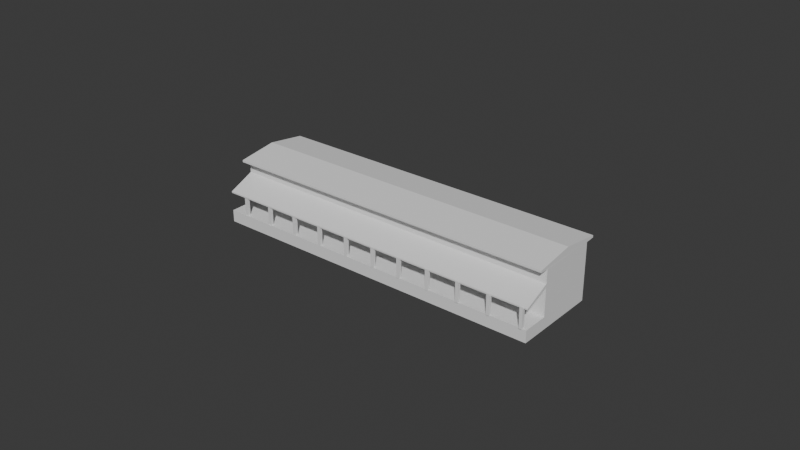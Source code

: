# Source: Labs.blend  (saved by Blender 4.2.66; exported with 4.5.12 LTS)
import bpy
from mathutils import Matrix  # noqa: F401  (used for matrix-valued properties, if any)

bpy.ops.wm.read_factory_settings(use_empty=True)
scene = bpy.context.scene
scene.name = 'Scene'

# ---- collections
col_collection = bpy.data.collections.new('Collection'); scene.collection.children.link(col_collection)

# ---- world
world_world = bpy.data.worlds.new('World'); scene.world = world_world
world_world.use_nodes = True; world_world.node_tree.nodes.clear()
_N = world_world.node_tree.nodes; _L = world_world.node_tree.links
n0 = _N.new('ShaderNodeOutputWorld'); n0.name = 'World Output'; n0.location = (300, 300)
n1 = _N.new('ShaderNodeBackground'); n1.name = 'Background'; n1.location = (10, 300)
n1.inputs[0].default_value = (0.05088, 0.05088, 0.05088, 1.0)
_L.new(n1.outputs[0], n0.inputs[0])
n0.is_active_output = True
world_world.color = (0.05088, 0.05088, 0.05088)
world_world.sun_shadow_jitter_overblur = 0.0

# ---- meshes
me_map_osm_buildings_001 = bpy.data.meshes.new('map.osm_buildings.001')
me_map_osm_buildings_001.from_pydata([(21.27, -33.72, -8.54), (-34.8, 19.46, -8.54), (21.27, -33.72, 2.952), (34.8, -19.46, -8.54), (34.8, -19.46, 7.009), (-21.27, 33.72, -8.54), (-21.27, 33.72, 7.009), (-34.8, 19.46, 2.952), (21.27, -33.72, -4.229), (21.27, -33.72, 2.435), (34.8, -19.46, -4.229), (34.8, -19.46, 5.73), (-21.27, 33.72, -4.229), (-21.27, 33.72, 5.73), (-34.8, 19.46, 2.435), (-34.8, 19.46, -4.229), (25.32, -29.46, -8.54), (-30.76, 23.73, -8.54), (-30.76, 23.73, 7.009), (25.32, -29.46, 7.009), (-30.76, 23.73, -4.229), (-30.76, 23.73, 5.73), (25.32, -29.46, -4.229), (25.32, -29.46, 5.73), (-19.9, 35.16, 12.65), (36.25, -17.95, 12.65), (-32.21, 22.21, 12.65), (23.94, -30.89, 12.65), (-26.01, 28.73, 14.63), (30.06, -24.46, 14.63), (23.94, -30.89, 11.92), (36.25, -17.95, 11.92), (-19.9, 35.16, 11.92), (-32.21, 22.21, 11.92), (25.35, -29.43, 11.72), (-30.73, 23.76, 11.72), (-21.3, 33.69, 11.72), (34.77, -19.5, 11.72), (-5.79, -8.133, -4.353), (-5.79, -8.133, 2.908), (-5.307, -7.628, -4.353), (-5.307, -7.628, 2.908), (-5.286, -8.616, -4.353), (-5.286, -8.616, 2.908), (-4.803, -8.111, -4.353), (-4.803, -8.111, 2.908), (-10.96, -3.18, -4.353), (-10.96, -3.18, 2.908), (-10.48, -2.676, -4.353), (-10.48, -2.676, 2.908), (-10.46, -3.663, -4.353), (-10.46, -3.663, 2.908), (-9.973, -3.159, -4.353), (-9.973, -3.159, 2.908), (-16.28, 1.912, -4.353), (-16.28, 1.912, 2.908), (-15.79, 2.416, -4.353), (-15.79, 2.416, 2.908), (-15.77, 1.429, -4.353), (-15.77, 1.429, 2.908), (-15.29, 1.934, -4.353), (-15.29, 1.934, 2.908), (-21.45, 6.865, -4.353), (-21.45, 6.865, 2.908), (-20.96, 7.369, -4.353), (-20.96, 7.369, 2.908), (-20.94, 6.382, -4.353), (-20.94, 6.382, 2.908), (-20.46, 6.886, -4.353), (-20.46, 6.886, 2.908), (-26.71, 11.91, -4.353), (-26.71, 11.91, 2.908), (-26.23, 12.41, -4.353), (-26.23, 12.41, 2.908), (-26.21, 11.43, -4.353), (-26.21, 11.43, 2.908), (-25.73, 11.93, -4.353), (-25.73, 11.93, 2.908), (-31.88, 16.86, -4.353), (-31.88, 16.86, 2.908), (-31.4, 17.37, -4.353), (-31.4, 17.37, 2.908), (-31.38, 16.38, -4.353), (-31.38, 16.38, 2.908), (-30.9, 16.88, -4.353), (-30.9, 16.88, 2.908), (19.96, -32.8, -4.353), (19.96, -32.8, 2.908), (20.44, -32.3, -4.353), (20.44, -32.3, 2.908), (20.47, -33.28, -4.353), (20.47, -33.28, 2.908), (20.95, -32.78, -4.353), (20.95, -32.78, 2.908), (14.65, -27.71, -4.353), (14.65, -27.71, 2.908), (15.13, -27.2, -4.353), (15.13, -27.2, 2.908), (15.15, -28.19, -4.353), (15.15, -28.19, 2.908), (15.63, -27.69, -4.353), (15.63, -27.69, 2.908), (9.476, -22.76, -4.353), (9.476, -22.76, 2.908), (9.959, -22.25, -4.353), (9.959, -22.25, 2.908), (9.98, -23.24, -4.353), (9.98, -23.24, 2.908), (10.46, -22.73, -4.353), (10.46, -22.73, 2.908), (4.208, -17.71, -4.353), (4.208, -17.71, 2.908), (4.691, -17.21, -4.353), (4.691, -17.21, 2.908), (4.712, -18.19, -4.353), (4.712, -18.19, 2.908), (5.195, -17.69, -4.353), (5.195, -17.69, 2.908), (-0.9616, -12.76, -4.353), (-0.9616, -12.76, 2.908), (-0.4787, -12.25, -4.353), (-0.4787, -12.25, 2.908), (-0.4575, -13.24, -4.353), (-0.4575, -13.24, 2.908), (0.02539, -12.74, -4.353), (0.02539, -12.74, 2.908)], [], [(14, 9, 2, 7), (23, 11, 4, 19), (11, 13, 6, 4), (21, 14, 7, 18), (30, 31, 25, 27), (17, 1, 15, 20), (21, 20, 22, 23), (3, 5, 12, 10), (10, 12, 13, 11), (16, 3, 10, 22), (22, 10, 11, 23), (1, 0, 8, 15), (20, 15, 8, 22), (21, 23, 9, 14), (0, 16, 22, 8), (12, 20, 21, 13), (5, 17, 20, 12), (2, 19, 18, 7), (13, 21, 18, 6), (9, 23, 19, 2), (27, 25, 29), (31, 32, 24, 25), (33, 30, 27, 26), (32, 33, 26, 24), (36, 35, 33, 32), (25, 24, 28, 29), (26, 27, 29, 28), (24, 26, 28), (35, 34, 30, 33), (37, 36, 32, 31), (34, 37, 31, 30), (19, 4, 37, 34), (4, 6, 36, 37), (18, 19, 34, 35), (6, 18, 35, 36), (38, 39, 41, 40), (40, 41, 45, 44), (44, 45, 43, 42), (42, 43, 39, 38), (40, 44, 42, 38), (45, 41, 39, 43), (46, 47, 49, 48), (48, 49, 53, 52), (52, 53, 51, 50), (50, 51, 47, 46), (48, 52, 50, 46), (53, 49, 47, 51), (54, 55, 57, 56), (56, 57, 61, 60), (60, 61, 59, 58), (58, 59, 55, 54), (56, 60, 58, 54), (61, 57, 55, 59), (62, 63, 65, 64), (64, 65, 69, 68), (68, 69, 67, 66), (66, 67, 63, 62), (64, 68, 66, 62), (69, 65, 63, 67), (70, 71, 73, 72), (72, 73, 77, 76), (76, 77, 75, 74), (74, 75, 71, 70), (72, 76, 74, 70), (77, 73, 71, 75), (78, 79, 81, 80), (80, 81, 85, 84), (84, 85, 83, 82), (82, 83, 79, 78), (80, 84, 82, 78), (85, 81, 79, 83), (86, 87, 89, 88), (88, 89, 93, 92), (92, 93, 91, 90), (90, 91, 87, 86), (88, 92, 90, 86), (93, 89, 87, 91), (94, 95, 97, 96), (96, 97, 101, 100), (100, 101, 99, 98), (98, 99, 95, 94), (96, 100, 98, 94), (101, 97, 95, 99), (102, 103, 105, 104), (104, 105, 109, 108), (108, 109, 107, 106), (106, 107, 103, 102), (104, 108, 106, 102), (109, 105, 103, 107), (110, 111, 113, 112), (112, 113, 117, 116), (116, 117, 115, 114), (114, 115, 111, 110), (112, 116, 114, 110), (117, 113, 111, 115), (118, 119, 121, 120), (120, 121, 125, 124), (124, 125, 123, 122), (122, 123, 119, 118), (120, 124, 122, 118), (125, 121, 119, 123)])
_uv = me_map_osm_buildings_001.uv_layers.new(name='UVMap')
_uv.uv.foreach_set('vector', [0.0, 0.0, 0.0, 0.0, 0.0, 0.0, 0.0, 0.0, 0.0, 0.0, 0.0, 0.0, 0.0, 0.0, 0.0, 0.0, 0.0, 0.0, 0.0, 0.0, 0.0, 0.0, 0.0, 0.0, 0.0, 0.0, 0.0, 0.0, 0.0, 0.0, 0.0, 0.0, 0.0, 0.0, 0.0, 0.0, 0.0, 0.0, 0.0, 0.0, 0.0, 0.0, 0.0, 0.0, 0.0, 0.0, 0.0, 0.0, 0.0, 0.0, 0.0, 0.0, 0.0, 0.0, 0.0, 0.0, 0.0, 0.0, 0.0, 0.0, 0.0, 0.0, 0.0, 0.0, 0.0, 0.0, 0.0, 0.0, 0.0, 0.0, 0.0, 0.0, 0.0, 0.0, 0.0, 0.0, 0.0, 0.0, 0.0, 0.0, 0.0, 0.0, 0.0, 0.0, 0.0, 0.0, 0.0, 0.0, 0.0, 0.0, 0.0, 0.0, 0.0, 0.0, 0.0, 0.0, 0.0, 0.0, 0.0, 0.0, 0.0, 0.0, 0.0, 0.0, 0.0, 0.0, 0.0, 0.0, 0.0, 0.0, 0.0, 0.0, 0.0, 0.0, 0.0, 0.0, 0.0, 0.0, 0.0, 0.0, 0.0, 0.0, 0.0, 0.0, 0.0, 0.0, 0.0, 0.0, 0.0, 0.0, 0.0, 0.0, 0.0, 0.0, 0.0, 0.0, 0.0, 0.0, 0.0, 0.0, 0.0, 0.0, 0.0, 0.0, 0.0, 0.0, 0.0, 0.0, 0.0, 0.0, 0.0, 0.0, 0.0, 0.0, 0.0, 0.0, 0.0, 0.0, 0.0, 0.0, 0.0, 0.0, 0.0, 0.0, 0.0, 0.0, 0.0, 0.0, 0.0, 0.0, 0.0, 0.0, 0.0, 0.0, 0.0, 0.0, 0.0, 0.0, 0.0, 0.0, 0.0, 0.0, 0.0, 0.0, 0.0, 0.0, 0.0, 0.0, 0.0, 0.0, 0.0, 0.0, 0.0, 0.0, 0.0, 0.0, 0.0, 0.0, 0.0, 0.0, 0.0, 0.0, 0.0, 0.0, 0.0, 0.0, 0.0, 0.0, 0.0, 0.0, 0.0, 0.0, 0.0, 0.0, 0.0, 0.0, 0.0, 0.0, 0.0, 0.0, 0.0, 0.0, 0.0, 0.0, 0.0, 0.0, 0.0, 0.0, 0.0, 0.0, 0.0, 0.0, 0.0, 0.0, 0.0, 0.0, 0.0, 0.0, 0.0, 0.0, 0.0, 0.0, 0.0, 0.0, 0.0, 0.0, 0.0, 0.0, 0.0, 0.0, 0.0, 0.0, 0.0, 0.0, 0.0, 0.0, 0.0, 0.0, 0.0, 0.0, 0.0, 0.0, 0.0, 0.0, 0.0, 0.0, 0.0, 0.0, 0.0, 0.0, 0.0, 0.0, 0.0, 0.0, 0.0, 0.0, 0.375, 0.0, 0.625, 0.0, 0.625, 0.25, 0.375, 0.25, 0.375, 0.25, 0.625, 0.25, 0.625, 0.5, 0.375, 0.5, 0.375, 0.5, 0.625, 0.5, 0.625, 0.75, 0.375, 0.75, 0.375, 0.75, 0.625, 0.75, 0.625, 1.0, 0.375, 1.0, 0.125, 0.5, 0.375, 0.5, 0.375, 0.75, 0.125, 0.75, 0.625, 0.5, 0.875, 0.5, 0.875, 0.75, 0.625, 0.75, 0.375, 0.0, 0.625, 0.0, 0.625, 0.25, 0.375, 0.25, 0.375, 0.25, 0.625, 0.25, 0.625, 0.5, 0.375, 0.5, 0.375, 0.5, 0.625, 0.5, 0.625, 0.75, 0.375, 0.75, 0.375, 0.75, 0.625, 0.75, 0.625, 1.0, 0.375, 1.0, 0.125, 0.5, 0.375, 0.5, 0.375, 0.75, 0.125, 0.75, 0.625, 0.5, 0.875, 0.5, 0.875, 0.75, 0.625, 0.75, 0.375, 0.0, 0.625, 0.0, 0.625, 0.25, 0.375, 0.25, 0.375, 0.25, 0.625, 0.25, 0.625, 0.5, 0.375, 0.5, 0.375, 0.5, 0.625, 0.5, 0.625, 0.75, 0.375, 0.75, 0.375, 0.75, 0.625, 0.75, 0.625, 1.0, 0.375, 1.0, 0.125, 0.5, 0.375, 0.5, 0.375, 0.75, 0.125, 0.75, 0.625, 0.5, 0.875, 0.5, 0.875, 0.75, 0.625, 0.75, 0.375, 0.0, 0.625, 0.0, 0.625, 0.25, 0.375, 0.25, 0.375, 0.25, 0.625, 0.25, 0.625, 0.5, 0.375, 0.5, 0.375, 0.5, 0.625, 0.5, 0.625, 0.75, 0.375, 0.75, 0.375, 0.75, 0.625, 0.75, 0.625, 1.0, 0.375, 1.0, 0.125, 0.5, 0.375, 0.5, 0.375, 0.75, 0.125, 0.75, 0.625, 0.5, 0.875, 0.5, 0.875, 0.75, 0.625, 0.75, 0.375, 0.0, 0.625, 0.0, 0.625, 0.25, 0.375, 0.25, 0.375, 0.25, 0.625, 0.25, 0.625, 0.5, 0.375, 0.5, 0.375, 0.5, 0.625, 0.5, 0.625, 0.75, 0.375, 0.75, 0.375, 0.75, 0.625, 0.75, 0.625, 1.0, 0.375, 1.0, 0.125, 0.5, 0.375, 0.5, 0.375, 0.75, 0.125, 0.75, 0.625, 0.5, 0.875, 0.5, 0.875, 0.75, 0.625, 0.75, 0.375, 0.0, 0.625, 0.0, 0.625, 0.25, 0.375, 0.25, 0.375, 0.25, 0.625, 0.25, 0.625, 0.5, 0.375, 0.5, 0.375, 0.5, 0.625, 0.5, 0.625, 0.75, 0.375, 0.75, 0.375, 0.75, 0.625, 0.75, 0.625, 1.0, 0.375, 1.0, 0.125, 0.5, 0.375, 0.5, 0.375, 0.75, 0.125, 0.75, 0.625, 0.5, 0.875, 0.5, 0.875, 0.75, 0.625, 0.75, 0.375, 0.0, 0.625, 0.0, 0.625, 0.25, 0.375, 0.25, 0.375, 0.25, 0.625, 0.25, 0.625, 0.5, 0.375, 0.5, 0.375, 0.5, 0.625, 0.5, 0.625, 0.75, 0.375, 0.75, 0.375, 0.75, 0.625, 0.75, 0.625, 1.0, 0.375, 1.0, 0.125, 0.5, 0.375, 0.5, 0.375, 0.75, 0.125, 0.75, 0.625, 0.5, 0.875, 0.5, 0.875, 0.75, 0.625, 0.75, 0.375, 0.0, 0.625, 0.0, 0.625, 0.25, 0.375, 0.25, 0.375, 0.25, 0.625, 0.25, 0.625, 0.5, 0.375, 0.5, 0.375, 0.5, 0.625, 0.5, 0.625, 0.75, 0.375, 0.75, 0.375, 0.75, 0.625, 0.75, 0.625, 1.0, 0.375, 1.0, 0.125, 0.5, 0.375, 0.5, 0.375, 0.75, 0.125, 0.75, 0.625, 0.5, 0.875, 0.5, 0.875, 0.75, 0.625, 0.75, 0.375, 0.0, 0.625, 0.0, 0.625, 0.25, 0.375, 0.25, 0.375, 0.25, 0.625, 0.25, 0.625, 0.5, 0.375, 0.5, 0.375, 0.5, 0.625, 0.5, 0.625, 0.75, 0.375, 0.75, 0.375, 0.75, 0.625, 0.75, 0.625, 1.0, 0.375, 1.0, 0.125, 0.5, 0.375, 0.5, 0.375, 0.75, 0.125, 0.75, 0.625, 0.5, 0.875, 0.5, 0.875, 0.75, 0.625, 0.75, 0.375, 0.0, 0.625, 0.0, 0.625, 0.25, 0.375, 0.25, 0.375, 0.25, 0.625, 0.25, 0.625, 0.5, 0.375, 0.5, 0.375, 0.5, 0.625, 0.5, 0.625, 0.75, 0.375, 0.75, 0.375, 0.75, 0.625, 0.75, 0.625, 1.0, 0.375, 1.0, 0.125, 0.5, 0.375, 0.5, 0.375, 0.75, 0.125, 0.75, 0.625, 0.5, 0.875, 0.5, 0.875, 0.75, 0.625, 0.75, 0.375, 0.0, 0.625, 0.0, 0.625, 0.25, 0.375, 0.25, 0.375, 0.25, 0.625, 0.25, 0.625, 0.5, 0.375, 0.5, 0.375, 0.5, 0.625, 0.5, 0.625, 0.75, 0.375, 0.75, 0.375, 0.75, 0.625, 0.75, 0.625, 1.0, 0.375, 1.0, 0.125, 0.5, 0.375, 0.5, 0.375, 0.75, 0.125, 0.75, 0.625, 0.5, 0.875, 0.5, 0.875, 0.75, 0.625, 0.75])
me_map_osm_buildings_001.update()

# ---- objects
ob_map_osm_buildings_029 = bpy.data.objects.new('map.osm_buildings.029', me_map_osm_buildings_001)

# ---- transforms, parenting, visibility, modifiers, constraints
ob_map_osm_buildings_029.location = (0.0, 0.0, 5.369)
ob_map_osm_buildings_029.rotation_euler = (0.0, -0.0, 0.7639)
ob_map_osm_buildings_029.scale = (1.0, 1.0, 0.6353)

# ---- collection membership
col_collection.objects.link(ob_map_osm_buildings_029)

# ---- scene / render settings (as saved in the file)
scene.frame_start = 1; scene.frame_end = 250; scene.frame_set(1)
scene.render.engine = 'BLENDER_EEVEE_NEXT'
bpy.context.view_layer.update()

# ---- added for rendering (the .blend has no active camera and no usable light): camera, sun
cam_auto = bpy.data.cameras.new('AutoCamera')
cam_auto.lens = 50.0
cam_auto.sensor_width = 36.0
cam_auto.clip_end = 2284.27
ob_auto_camera = bpy.data.objects.new('AutoCamera', cam_auto)
scene.collection.objects.link(ob_auto_camera)
ob_auto_camera.location = (130.186, -155.171, 111.428)
ob_auto_camera.rotation_euler = (1.09748, -7.21219e-08, 0.694738)
scene.camera = ob_auto_camera
light_auto_sun = bpy.data.lights.new('AutoSun', 'SUN')
light_auto_sun.energy = 3.0
light_auto_sun.angle = 0.0523599
ob_auto_sun = bpy.data.objects.new('AutoSun', light_auto_sun)
scene.collection.objects.link(ob_auto_sun)
ob_auto_sun.rotation_euler = (0.872665, 0.174533, 0.523599)
bpy.context.view_layer.update()
